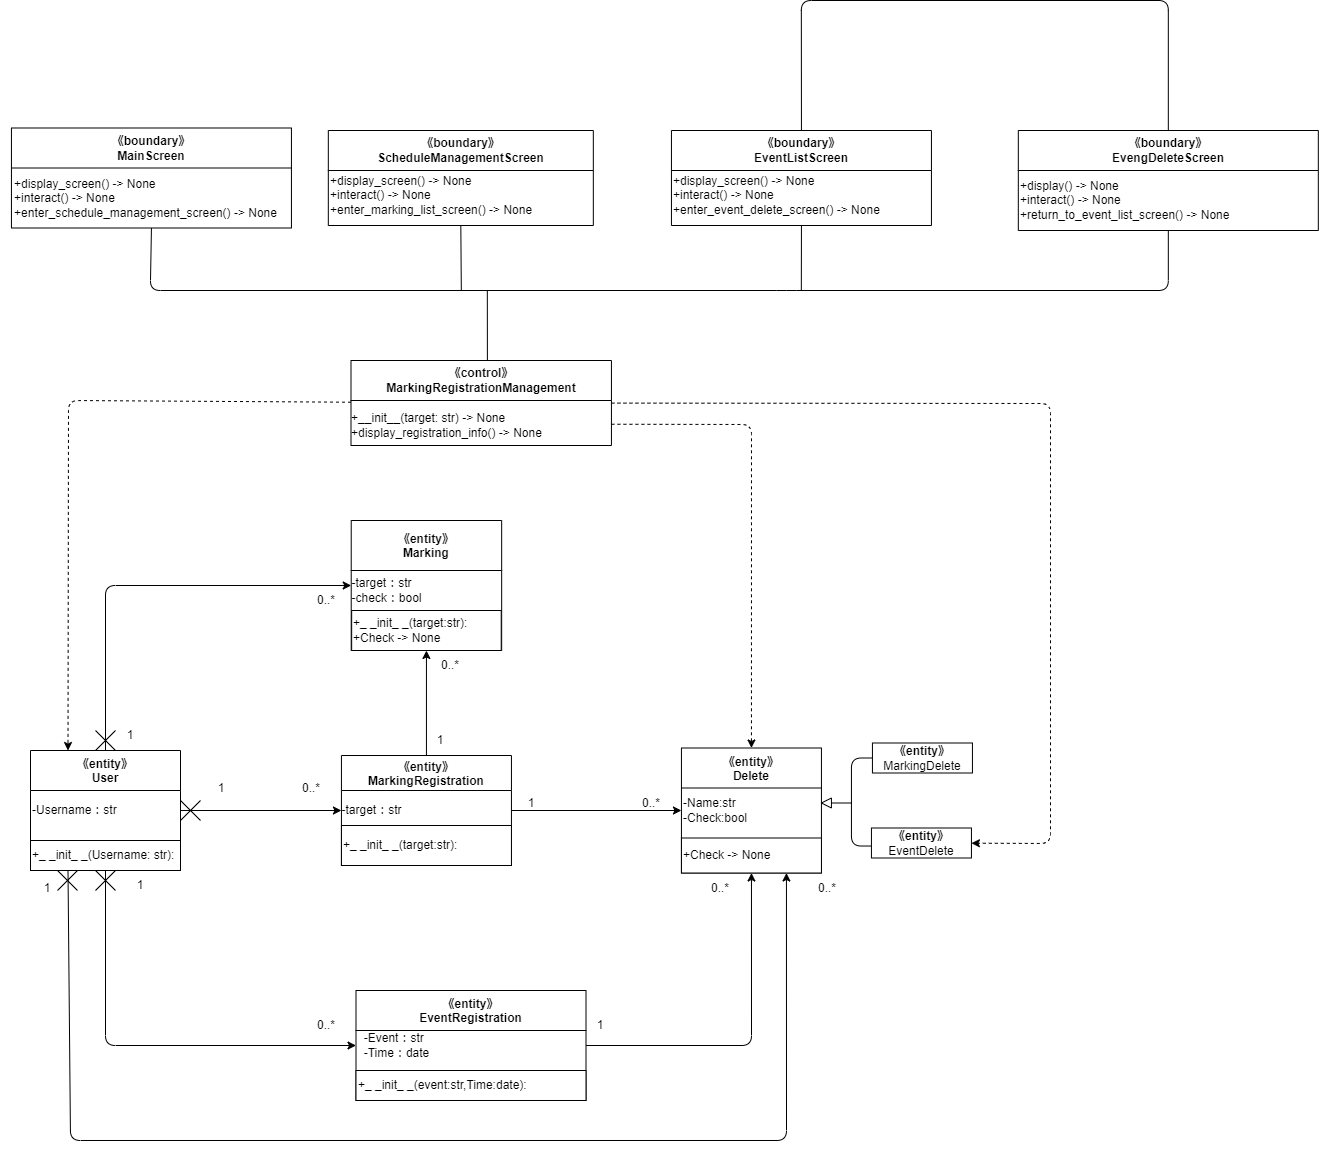

The diagram above was exported from draw.io. Its source (the exported page's mxGraphModel, read from the mxfile embedded in the PNG):
<mxGraphModel dx="576" dy="480" grid="1" gridSize="10" guides="1" tooltips="1" connect="1" arrows="1" fold="1" page="1" pageScale="1" pageWidth="827" pageHeight="1169" math="0" shadow="0">
  <root>
    <mxCell id="0" />
    <mxCell id="1" parent="0" />
    <mxCell id="2" value="&lt;span style=&quot;&quot;&gt;《control》&lt;br&gt;Marking&lt;/span&gt;Registration&lt;span style=&quot;&quot;&gt;Management&lt;br&gt;&lt;/span&gt;" style="swimlane;whiteSpace=wrap;html=1;startSize=40;" vertex="1" parent="1">
      <mxGeometry x="380.5" y="360" width="260.44" height="85" as="geometry" />
    </mxCell>
    <mxCell id="3" value="&lt;div style=&quot;text-align: left;&quot;&gt;&lt;span style=&quot;background-color: initial;&quot;&gt;+__init__(target: str) -&amp;gt; None&lt;/span&gt;&lt;/div&gt;&lt;div style=&quot;text-align: left;&quot;&gt;&lt;span style=&quot;background-color: initial;&quot;&gt;+display_registration_info() -&amp;gt; None&lt;/span&gt;&lt;/div&gt;" style="text;html=1;align=center;verticalAlign=middle;resizable=0;points=[];autosize=1;strokeColor=none;fillColor=none;" vertex="1" parent="2">
      <mxGeometry x="-9.560000000000002" y="45" width="210" height="40" as="geometry" />
    </mxCell>
    <mxCell id="4" value="《entity》&#10;MarkingRegistration" style="swimlane;startSize=35;" vertex="1" parent="1">
      <mxGeometry x="370.94" y="755" width="170" height="110" as="geometry" />
    </mxCell>
    <mxCell id="5" value="-target：str" style="text;html=1;align=center;verticalAlign=middle;resizable=0;points=[];autosize=1;strokeColor=none;fillColor=none;" vertex="1" parent="4">
      <mxGeometry x="-10" y="40" width="80" height="30" as="geometry" />
    </mxCell>
    <mxCell id="6" value="&lt;span style=&quot;&quot;&gt;+_ _init_ _(target:str):&lt;/span&gt;" style="rounded=0;whiteSpace=wrap;html=1;align=left;" vertex="1" parent="4">
      <mxGeometry y="70" width="170" height="40" as="geometry" />
    </mxCell>
    <mxCell id="7" value="《entity》&#10;Marking" style="swimlane;startSize=50;" vertex="1" parent="1">
      <mxGeometry x="380.72" y="520" width="150.44" height="130" as="geometry" />
    </mxCell>
    <mxCell id="8" value="&lt;div style=&quot;text-align: left;&quot;&gt;&lt;span style=&quot;background-color: initial;&quot;&gt;-target：str&lt;/span&gt;&lt;/div&gt;-check：bool" style="text;html=1;align=center;verticalAlign=middle;resizable=0;points=[];autosize=1;strokeColor=none;fillColor=none;" vertex="1" parent="7">
      <mxGeometry x="-9.56" y="50" width="90" height="40" as="geometry" />
    </mxCell>
    <mxCell id="9" value="+_ _init_ _(target:str):&lt;span style=&quot;&quot;&gt;&lt;br&gt;+Check -&amp;gt; None&lt;/span&gt;" style="rounded=0;whiteSpace=wrap;html=1;align=left;" vertex="1" parent="7">
      <mxGeometry x="0.44" y="90" width="149.56" height="40" as="geometry" />
    </mxCell>
    <mxCell id="10" value="《entity》&#10;User" style="swimlane;startSize=40;" vertex="1" parent="1">
      <mxGeometry x="60" y="750" width="150" height="120" as="geometry">
        <mxRectangle x="25" y="210" width="90" height="30" as="alternateBounds" />
      </mxGeometry>
    </mxCell>
    <mxCell id="11" value="-Username：str" style="text;html=1;align=left;verticalAlign=middle;resizable=0;points=[];autosize=1;strokeColor=none;fillColor=none;" vertex="1" parent="10">
      <mxGeometry y="45" width="110" height="30" as="geometry" />
    </mxCell>
    <mxCell id="12" value="+_ _init_ _(Username: str):" style="rounded=0;whiteSpace=wrap;html=1;align=left;" vertex="1" parent="10">
      <mxGeometry y="90" width="150" height="30" as="geometry" />
    </mxCell>
    <mxCell id="13" value="《entity》&#10;EventRegistration" style="swimlane;startSize=40;" vertex="1" parent="1">
      <mxGeometry x="385.5" y="990" width="230" height="110" as="geometry" />
    </mxCell>
    <mxCell id="14" value="&lt;div style=&quot;text-align: left;&quot;&gt;&lt;span style=&quot;background-color: initial;&quot;&gt;-Event：str&lt;/span&gt;&lt;/div&gt;&lt;div style=&quot;text-align: left;&quot;&gt;&lt;span style=&quot;background-color: initial;&quot;&gt;-Time：date&lt;/span&gt;&lt;/div&gt;" style="text;html=1;align=center;verticalAlign=middle;resizable=0;points=[];autosize=1;strokeColor=none;fillColor=none;" vertex="1" parent="13">
      <mxGeometry x="-5" y="35" width="90" height="40" as="geometry" />
    </mxCell>
    <mxCell id="15" value="&lt;span style=&quot;&quot;&gt;+_ _init_ _(event:str,Time:date):&lt;/span&gt;" style="rounded=0;whiteSpace=wrap;html=1;align=left;" vertex="1" parent="13">
      <mxGeometry y="80" width="230" height="30" as="geometry" />
    </mxCell>
    <mxCell id="16" value="《entity》&#10;Delete" style="swimlane;startSize=40;" vertex="1" parent="1">
      <mxGeometry x="710.94" y="747.5" width="140" height="125" as="geometry" />
    </mxCell>
    <mxCell id="17" value="-Name:str&lt;br&gt;&lt;div style=&quot;&quot;&gt;&lt;span style=&quot;background-color: initial;&quot;&gt;-Check:bool&lt;/span&gt;&lt;/div&gt;" style="text;html=1;align=left;verticalAlign=middle;resizable=0;points=[];autosize=1;strokeColor=none;fillColor=none;" vertex="1" parent="16">
      <mxGeometry y="42.5" width="90" height="40" as="geometry" />
    </mxCell>
    <mxCell id="18" value="+Check -&amp;gt; None" style="rounded=0;whiteSpace=wrap;html=1;align=left;" vertex="1" parent="16">
      <mxGeometry y="90" width="140" height="35" as="geometry" />
    </mxCell>
    <mxCell id="19" value="&lt;span style=&quot;font-weight: 700;&quot;&gt;《entity》&lt;/span&gt;&lt;br&gt;MarkingDelete" style="rounded=0;whiteSpace=wrap;html=1;" vertex="1" parent="1">
      <mxGeometry x="901.94" y="742.5" width="100" height="30" as="geometry" />
    </mxCell>
    <mxCell id="20" value="&lt;span style=&quot;font-weight: 700;&quot;&gt;《entity》&lt;/span&gt;&lt;br&gt;EventDelete" style="rounded=0;whiteSpace=wrap;html=1;" vertex="1" parent="1">
      <mxGeometry x="900.94" y="827.5" width="100" height="30" as="geometry" />
    </mxCell>
    <mxCell id="21" value="" style="triangle;whiteSpace=wrap;html=1;direction=west;" vertex="1" parent="1">
      <mxGeometry x="850.94" y="797.5" width="10" height="10" as="geometry" />
    </mxCell>
    <mxCell id="22" value="" style="endArrow=none;html=1;entryX=0;entryY=0.5;entryDx=0;entryDy=0;exitX=-0.005;exitY=0.601;exitDx=0;exitDy=0;exitPerimeter=0;" edge="1" parent="1" source="20" target="19">
      <mxGeometry width="50" height="50" relative="1" as="geometry">
        <mxPoint x="810.94" y="832.5" as="sourcePoint" />
        <mxPoint x="900.94" y="762.5" as="targetPoint" />
        <Array as="points">
          <mxPoint x="880.94" y="845.5" />
          <mxPoint x="880.94" y="757.5" />
        </Array>
      </mxGeometry>
    </mxCell>
    <mxCell id="23" value="" style="endArrow=none;html=1;entryX=0;entryY=0.5;entryDx=0;entryDy=0;" edge="1" parent="1" target="21">
      <mxGeometry width="50" height="50" relative="1" as="geometry">
        <mxPoint x="880.94" y="802.5" as="sourcePoint" />
        <mxPoint x="950.94" y="772.5" as="targetPoint" />
      </mxGeometry>
    </mxCell>
    <mxCell id="24" value="《boundary》&lt;br&gt;MainScreen" style="swimlane;whiteSpace=wrap;html=1;startSize=40;" vertex="1" parent="1">
      <mxGeometry x="40.94" y="127.5" width="280" height="100" as="geometry" />
    </mxCell>
    <mxCell id="25" value="&lt;div style=&quot;text-align: left;&quot;&gt;+display_screen() -&amp;gt; None&amp;nbsp;&lt;/div&gt;&lt;div style=&quot;text-align: left;&quot;&gt;+interact() -&amp;gt; None&lt;/div&gt;&lt;div style=&quot;text-align: left;&quot;&gt;+enter_schedule_management_screen() -&amp;gt; None&lt;br&gt;&lt;/div&gt;" style="text;html=1;align=center;verticalAlign=middle;resizable=0;points=[];autosize=1;strokeColor=none;fillColor=none;" vertex="1" parent="24">
      <mxGeometry x="-10.939999999999994" y="40" width="290" height="60" as="geometry" />
    </mxCell>
    <mxCell id="26" value="《boundary》&lt;br&gt;ScheduleManagementScreen" style="swimlane;whiteSpace=wrap;html=1;startSize=40;" vertex="1" parent="1">
      <mxGeometry x="357.82" y="130" width="265" height="95" as="geometry" />
    </mxCell>
    <mxCell id="27" value="&lt;div style=&quot;&quot;&gt;+display_screen() -&amp;gt; None&amp;nbsp;&lt;/div&gt;&lt;div style=&quot;&quot;&gt;+interact() -&amp;gt; None&lt;/div&gt;&lt;div style=&quot;&quot;&gt;+enter_marking_list_screen() -&amp;gt; None&lt;br&gt;&lt;/div&gt;" style="text;html=1;align=left;verticalAlign=middle;resizable=0;points=[];autosize=1;strokeColor=none;fillColor=none;" vertex="1" parent="26">
      <mxGeometry y="35" width="230" height="60" as="geometry" />
    </mxCell>
    <mxCell id="28" value="《boundary》&lt;br&gt;EventListScreen" style="swimlane;whiteSpace=wrap;html=1;startSize=40;" vertex="1" parent="1">
      <mxGeometry x="700.94" y="130" width="260" height="95" as="geometry" />
    </mxCell>
    <mxCell id="29" value="&lt;div style=&quot;&quot;&gt;+display_screen() -&amp;gt; None&amp;nbsp;&lt;/div&gt;&lt;div style=&quot;&quot;&gt;+interact() -&amp;gt; None&lt;/div&gt;&lt;div style=&quot;&quot;&gt;+enter_event_delete_screen() -&amp;gt; None&lt;br&gt;&lt;/div&gt;" style="text;html=1;align=left;verticalAlign=middle;resizable=0;points=[];autosize=1;strokeColor=none;fillColor=none;" vertex="1" parent="28">
      <mxGeometry y="35" width="230" height="60" as="geometry" />
    </mxCell>
    <mxCell id="30" value="《boundary》&lt;br&gt;EvengDeleteScreen" style="swimlane;whiteSpace=wrap;html=1;startSize=40;" vertex="1" parent="1">
      <mxGeometry x="1047.82" y="130" width="300" height="100" as="geometry" />
    </mxCell>
    <mxCell id="31" value="&lt;div style=&quot;&quot;&gt;&lt;span style=&quot;background-color: initial;&quot;&gt;+display() -&amp;gt; None&lt;/span&gt;&lt;/div&gt;&lt;div style=&quot;&quot;&gt;&lt;span style=&quot;background-color: initial;&quot;&gt;+interact() -&amp;gt; None&lt;/span&gt;&lt;/div&gt;&lt;div style=&quot;&quot;&gt;&lt;span style=&quot;background-color: initial;&quot;&gt;+return_to_event_list_screen() -&amp;gt; None&lt;/span&gt;&lt;/div&gt;" style="text;html=1;align=left;verticalAlign=middle;resizable=0;points=[];autosize=1;strokeColor=none;fillColor=none;" vertex="1" parent="30">
      <mxGeometry y="40" width="230" height="60" as="geometry" />
    </mxCell>
    <mxCell id="32" value="" style="endArrow=none;html=1;exitX=0.5;exitY=1;exitDx=0;exitDy=0;entryX=0.5;entryY=1;entryDx=0;entryDy=0;" edge="1" parent="1" source="24" target="30">
      <mxGeometry width="50" height="50" relative="1" as="geometry">
        <mxPoint x="226.7" y="160" as="sourcePoint" />
        <mxPoint x="776.7" y="170" as="targetPoint" />
        <Array as="points">
          <mxPoint x="179.82" y="290" />
          <mxPoint x="816.2" y="290" />
          <mxPoint x="1197.8200000000002" y="290" />
        </Array>
      </mxGeometry>
    </mxCell>
    <mxCell id="33" value="" style="endArrow=none;html=1;entryX=0.5;entryY=1;entryDx=0;entryDy=0;" edge="1" parent="1" target="28">
      <mxGeometry width="50" height="50" relative="1" as="geometry">
        <mxPoint x="830.8200000000002" y="290" as="sourcePoint" />
        <mxPoint x="446.7" y="240" as="targetPoint" />
      </mxGeometry>
    </mxCell>
    <mxCell id="34" value="" style="endArrow=none;html=1;entryX=0.5;entryY=1;entryDx=0;entryDy=0;" edge="1" parent="1" target="26">
      <mxGeometry width="50" height="50" relative="1" as="geometry">
        <mxPoint x="490.82000000000016" y="290" as="sourcePoint" />
        <mxPoint x="446.7" y="250" as="targetPoint" />
      </mxGeometry>
    </mxCell>
    <mxCell id="35" value="" style="endArrow=none;html=1;entryX=0.5;entryY=0;entryDx=0;entryDy=0;exitX=0.5;exitY=0;exitDx=0;exitDy=0;" edge="1" parent="1" source="28" target="30">
      <mxGeometry width="50" height="50" relative="1" as="geometry">
        <mxPoint x="586.7" y="50" as="sourcePoint" />
        <mxPoint x="876.7" y="360" as="targetPoint" />
        <Array as="points">
          <mxPoint x="830.82" />
          <mxPoint x="1197.8200000000002" />
        </Array>
      </mxGeometry>
    </mxCell>
    <mxCell id="36" value="" style="endArrow=none;html=1;exitX=0.5;exitY=0;exitDx=0;exitDy=0;" edge="1" parent="1">
      <mxGeometry width="50" height="50" relative="1" as="geometry">
        <mxPoint x="516.8850000000002" y="360" as="sourcePoint" />
        <mxPoint x="516.8200000000002" y="290" as="targetPoint" />
      </mxGeometry>
    </mxCell>
    <mxCell id="37" value="1" style="text;html=1;strokeColor=none;fillColor=none;align=center;verticalAlign=middle;whiteSpace=wrap;rounded=0;" vertex="1" parent="1">
      <mxGeometry x="220.94" y="772.5" width="60" height="30" as="geometry" />
    </mxCell>
    <mxCell id="38" value="0..*" style="text;html=1;strokeColor=none;fillColor=none;align=center;verticalAlign=middle;whiteSpace=wrap;rounded=0;" vertex="1" parent="1">
      <mxGeometry x="310.94" y="772.5" width="60" height="30" as="geometry" />
    </mxCell>
    <mxCell id="39" value="" style="group" vertex="1" connectable="0" parent="1">
      <mxGeometry x="210" y="800" width="20" height="20" as="geometry" />
    </mxCell>
    <mxCell id="40" value="" style="endArrow=none;html=1;" edge="1" parent="39">
      <mxGeometry width="50" height="50" relative="1" as="geometry">
        <mxPoint as="sourcePoint" />
        <mxPoint x="20" y="20" as="targetPoint" />
      </mxGeometry>
    </mxCell>
    <mxCell id="41" value="" style="endArrow=none;html=1;" edge="1" parent="39">
      <mxGeometry width="50" height="50" relative="1" as="geometry">
        <mxPoint y="20" as="sourcePoint" />
        <mxPoint x="20" as="targetPoint" />
      </mxGeometry>
    </mxCell>
    <mxCell id="42" value="" style="endArrow=classic;html=1;" edge="1" parent="1" source="10" target="4">
      <mxGeometry width="50" height="50" relative="1" as="geometry">
        <mxPoint x="210" y="1010" as="sourcePoint" />
        <mxPoint x="260" y="960" as="targetPoint" />
      </mxGeometry>
    </mxCell>
    <mxCell id="43" value="" style="endArrow=classic;html=1;" edge="1" parent="1" source="4" target="16">
      <mxGeometry width="50" height="50" relative="1" as="geometry">
        <mxPoint x="570" y="840" as="sourcePoint" />
        <mxPoint x="620" y="790" as="targetPoint" />
      </mxGeometry>
    </mxCell>
    <mxCell id="44" value="1" style="text;html=1;strokeColor=none;fillColor=none;align=center;verticalAlign=middle;whiteSpace=wrap;rounded=0;" vertex="1" parent="1">
      <mxGeometry x="530.94" y="787.5" width="60" height="30" as="geometry" />
    </mxCell>
    <mxCell id="45" value="0..*" style="text;html=1;strokeColor=none;fillColor=none;align=center;verticalAlign=middle;whiteSpace=wrap;rounded=0;" vertex="1" parent="1">
      <mxGeometry x="650.94" y="787.5" width="60" height="30" as="geometry" />
    </mxCell>
    <mxCell id="46" value="" style="endArrow=classic;html=1;" edge="1" parent="1" source="4" target="7">
      <mxGeometry width="50" height="50" relative="1" as="geometry">
        <mxPoint x="440" y="750" as="sourcePoint" />
        <mxPoint x="490" y="700" as="targetPoint" />
      </mxGeometry>
    </mxCell>
    <mxCell id="47" value="1" style="text;html=1;strokeColor=none;fillColor=none;align=center;verticalAlign=middle;whiteSpace=wrap;rounded=0;" vertex="1" parent="1">
      <mxGeometry x="440.00000000000006" y="725" width="60" height="30" as="geometry" />
    </mxCell>
    <mxCell id="48" value="0..*" style="text;html=1;strokeColor=none;fillColor=none;align=center;verticalAlign=middle;whiteSpace=wrap;rounded=0;" vertex="1" parent="1">
      <mxGeometry x="450.00000000000006" y="650" width="60" height="30" as="geometry" />
    </mxCell>
    <mxCell id="49" value="1" style="text;html=1;strokeColor=none;fillColor=none;align=center;verticalAlign=middle;whiteSpace=wrap;rounded=0;" vertex="1" parent="1">
      <mxGeometry x="140" y="870" width="60" height="30" as="geometry" />
    </mxCell>
    <mxCell id="50" value="0..*" style="text;html=1;strokeColor=none;fillColor=none;align=center;verticalAlign=middle;whiteSpace=wrap;rounded=0;" vertex="1" parent="1">
      <mxGeometry x="325.5" y="1010" width="60" height="30" as="geometry" />
    </mxCell>
    <mxCell id="51" value="" style="group" vertex="1" connectable="0" parent="1">
      <mxGeometry x="125" y="870" width="20" height="20" as="geometry" />
    </mxCell>
    <mxCell id="52" value="" style="endArrow=none;html=1;" edge="1" parent="51">
      <mxGeometry width="50" height="50" relative="1" as="geometry">
        <mxPoint as="sourcePoint" />
        <mxPoint x="20" y="20" as="targetPoint" />
      </mxGeometry>
    </mxCell>
    <mxCell id="53" value="" style="endArrow=none;html=1;" edge="1" parent="51">
      <mxGeometry width="50" height="50" relative="1" as="geometry">
        <mxPoint y="20" as="sourcePoint" />
        <mxPoint x="20" as="targetPoint" />
      </mxGeometry>
    </mxCell>
    <mxCell id="54" value="" style="endArrow=classic;html=1;" edge="1" parent="1" source="10" target="13">
      <mxGeometry width="50" height="50" relative="1" as="geometry">
        <mxPoint x="120" y="947.5" as="sourcePoint" />
        <mxPoint x="280.94000000000005" y="947.5" as="targetPoint" />
        <Array as="points">
          <mxPoint x="135" y="1045" />
        </Array>
      </mxGeometry>
    </mxCell>
    <mxCell id="55" value="" style="endArrow=classic;html=1;" edge="1" parent="1" source="13" target="16">
      <mxGeometry width="50" height="50" relative="1" as="geometry">
        <mxPoint x="680" y="1010" as="sourcePoint" />
        <mxPoint x="730" y="960" as="targetPoint" />
        <Array as="points">
          <mxPoint x="781" y="1045" />
        </Array>
      </mxGeometry>
    </mxCell>
    <mxCell id="56" value="1" style="text;html=1;strokeColor=none;fillColor=none;align=center;verticalAlign=middle;whiteSpace=wrap;rounded=0;" vertex="1" parent="1">
      <mxGeometry x="600" y="1010" width="60" height="30" as="geometry" />
    </mxCell>
    <mxCell id="57" value="0..*" style="text;html=1;strokeColor=none;fillColor=none;align=center;verticalAlign=middle;whiteSpace=wrap;rounded=0;" vertex="1" parent="1">
      <mxGeometry x="720" y="872.5" width="60" height="30" as="geometry" />
    </mxCell>
    <mxCell id="58" value="" style="endArrow=classic;html=1;" edge="1" parent="1" source="10" target="7">
      <mxGeometry width="50" height="50" relative="1" as="geometry">
        <mxPoint x="180" y="650" as="sourcePoint" />
        <mxPoint x="230" y="600" as="targetPoint" />
        <Array as="points">
          <mxPoint x="135" y="585" />
        </Array>
      </mxGeometry>
    </mxCell>
    <mxCell id="59" value="" style="group" vertex="1" connectable="0" parent="1">
      <mxGeometry x="125" y="730" width="20" height="20" as="geometry" />
    </mxCell>
    <mxCell id="60" value="" style="endArrow=none;html=1;" edge="1" parent="59">
      <mxGeometry width="50" height="50" relative="1" as="geometry">
        <mxPoint as="sourcePoint" />
        <mxPoint x="20" y="20" as="targetPoint" />
      </mxGeometry>
    </mxCell>
    <mxCell id="61" value="" style="endArrow=none;html=1;" edge="1" parent="59">
      <mxGeometry width="50" height="50" relative="1" as="geometry">
        <mxPoint y="20" as="sourcePoint" />
        <mxPoint x="20" as="targetPoint" />
      </mxGeometry>
    </mxCell>
    <mxCell id="62" value="1" style="text;html=1;strokeColor=none;fillColor=none;align=center;verticalAlign=middle;whiteSpace=wrap;rounded=0;" vertex="1" parent="1">
      <mxGeometry x="130" y="720" width="60" height="30" as="geometry" />
    </mxCell>
    <mxCell id="63" value="0..*" style="text;html=1;strokeColor=none;fillColor=none;align=center;verticalAlign=middle;whiteSpace=wrap;rounded=0;" vertex="1" parent="1">
      <mxGeometry x="325.5" y="585" width="60" height="30" as="geometry" />
    </mxCell>
    <mxCell id="64" value="" style="endArrow=classic;html=1;exitX=0.25;exitY=1;exitDx=0;exitDy=0;entryX=0.75;entryY=1;entryDx=0;entryDy=0;" edge="1" parent="1" source="12" target="18">
      <mxGeometry width="50" height="50" relative="1" as="geometry">
        <mxPoint x="80" y="1090" as="sourcePoint" />
        <mxPoint x="834.6153846153846" y="1140" as="targetPoint" />
        <Array as="points">
          <mxPoint x="100" y="1140" />
          <mxPoint x="816" y="1140" />
        </Array>
      </mxGeometry>
    </mxCell>
    <mxCell id="65" value="" style="group" vertex="1" connectable="0" parent="1">
      <mxGeometry x="87" y="870" width="20" height="20" as="geometry" />
    </mxCell>
    <mxCell id="66" value="" style="endArrow=none;html=1;" edge="1" parent="65">
      <mxGeometry width="50" height="50" relative="1" as="geometry">
        <mxPoint as="sourcePoint" />
        <mxPoint x="20" y="20" as="targetPoint" />
      </mxGeometry>
    </mxCell>
    <mxCell id="67" value="" style="endArrow=none;html=1;" edge="1" parent="65">
      <mxGeometry width="50" height="50" relative="1" as="geometry">
        <mxPoint y="20" as="sourcePoint" />
        <mxPoint x="20" as="targetPoint" />
      </mxGeometry>
    </mxCell>
    <mxCell id="68" value="1" style="text;html=1;strokeColor=none;fillColor=none;align=center;verticalAlign=middle;whiteSpace=wrap;rounded=0;" vertex="1" parent="1">
      <mxGeometry x="47" y="872.5" width="60" height="30" as="geometry" />
    </mxCell>
    <mxCell id="69" value="0..*" style="text;html=1;strokeColor=none;fillColor=none;align=center;verticalAlign=middle;whiteSpace=wrap;rounded=0;" vertex="1" parent="1">
      <mxGeometry x="827" y="872.5" width="60" height="30" as="geometry" />
    </mxCell>
    <mxCell id="70" value="" style="endArrow=classic;html=1;entryX=0.25;entryY=0;entryDx=0;entryDy=0;dashed=1;" edge="1" parent="1" source="2" target="10">
      <mxGeometry width="50" height="50" relative="1" as="geometry">
        <mxPoint x="150" y="450" as="sourcePoint" />
        <mxPoint x="200" y="400" as="targetPoint" />
        <Array as="points">
          <mxPoint x="98" y="400" />
        </Array>
      </mxGeometry>
    </mxCell>
    <mxCell id="72" value="" style="endArrow=classic;html=1;dashed=1;" edge="1" parent="1" source="2" target="20">
      <mxGeometry width="50" height="50" relative="1" as="geometry">
        <mxPoint x="740" y="580" as="sourcePoint" />
        <mxPoint x="790" y="530" as="targetPoint" />
        <Array as="points">
          <mxPoint x="1080" y="403" />
          <mxPoint x="1080" y="843" />
        </Array>
      </mxGeometry>
    </mxCell>
    <mxCell id="73" value="" style="endArrow=classic;html=1;dashed=1;exitX=1;exitY=0.75;exitDx=0;exitDy=0;" edge="1" parent="1" source="2" target="16">
      <mxGeometry width="50" height="50" relative="1" as="geometry">
        <mxPoint x="790" y="590" as="sourcePoint" />
        <mxPoint x="780" y="650" as="targetPoint" />
        <Array as="points">
          <mxPoint x="781" y="424" />
        </Array>
      </mxGeometry>
    </mxCell>
  </root>
</mxGraphModel>